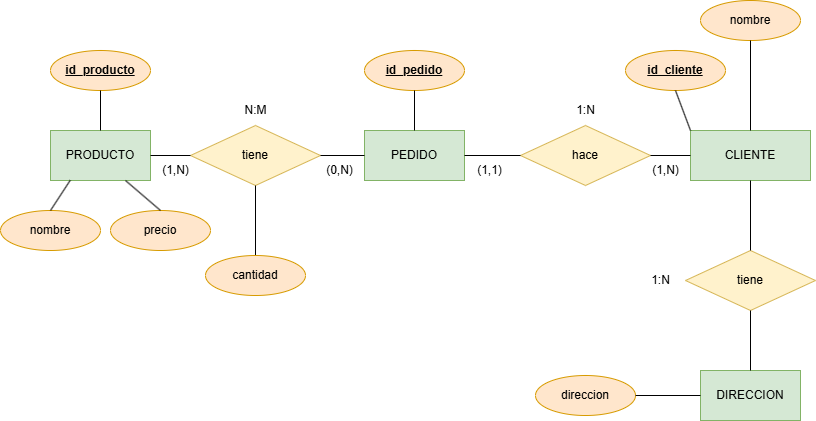

The diagram above was exported from draw.io. Its source (the exported page's mxGraphModel, read from the mxfile embedded in the PNG):
<mxGraphModel dx="528" dy="392" grid="1" gridSize="10" guides="1" tooltips="1" connect="1" arrows="1" fold="1" page="1" pageScale="1" pageWidth="827" pageHeight="1169" math="0" shadow="0">
  <root>
    <mxCell id="0" />
    <mxCell id="1" parent="0" />
    <mxCell id="dbZpCtQka6DdyiftYSC--2" value="PEDIDO" style="html=1;dashed=0;whiteSpace=wrap;fillColor=#d5e8d4;strokeColor=#82b366;" parent="1" vertex="1">
      <mxGeometry x="364" y="560" width="100" height="50" as="geometry" />
    </mxCell>
    <mxCell id="dbZpCtQka6DdyiftYSC--3" value="CLIENTE" style="html=1;dashed=0;whiteSpace=wrap;fillColor=#d5e8d4;strokeColor=#82b366;" parent="1" vertex="1">
      <mxGeometry x="690" y="560" width="120" height="50" as="geometry" />
    </mxCell>
    <mxCell id="dbZpCtQka6DdyiftYSC--4" value="PRODUCTO" style="html=1;dashed=0;whiteSpace=wrap;fillColor=#d5e8d4;strokeColor=#82b366;" parent="1" vertex="1">
      <mxGeometry x="50" y="560" width="100" height="50" as="geometry" />
    </mxCell>
    <mxCell id="dbZpCtQka6DdyiftYSC--5" value="tiene" style="shape=rhombus;html=1;dashed=0;whiteSpace=wrap;perimeter=rhombusPerimeter;fillColor=#fff2cc;strokeColor=#d6b656;" parent="1" vertex="1">
      <mxGeometry x="190" y="555" width="130" height="60" as="geometry" />
    </mxCell>
    <mxCell id="dbZpCtQka6DdyiftYSC--6" value="hace" style="shape=rhombus;html=1;dashed=0;whiteSpace=wrap;perimeter=rhombusPerimeter;fillColor=#fff2cc;strokeColor=#d6b656;" parent="1" vertex="1">
      <mxGeometry x="520" y="555" width="130" height="60" as="geometry" />
    </mxCell>
    <mxCell id="dbZpCtQka6DdyiftYSC--7" value="" style="endArrow=none;html=1;rounded=0;exitX=1;exitY=0.5;exitDx=0;exitDy=0;entryX=0;entryY=0.5;entryDx=0;entryDy=0;" parent="1" source="dbZpCtQka6DdyiftYSC--4" target="dbZpCtQka6DdyiftYSC--5" edge="1">
      <mxGeometry width="50" height="50" relative="1" as="geometry">
        <mxPoint x="390" y="680" as="sourcePoint" />
        <mxPoint x="440" y="630" as="targetPoint" />
      </mxGeometry>
    </mxCell>
    <mxCell id="dbZpCtQka6DdyiftYSC--8" value="" style="endArrow=none;html=1;rounded=0;exitX=1;exitY=0.5;exitDx=0;exitDy=0;entryX=0;entryY=0.5;entryDx=0;entryDy=0;" parent="1" source="dbZpCtQka6DdyiftYSC--5" target="dbZpCtQka6DdyiftYSC--2" edge="1">
      <mxGeometry width="50" height="50" relative="1" as="geometry">
        <mxPoint x="390" y="680" as="sourcePoint" />
        <mxPoint x="440" y="630" as="targetPoint" />
      </mxGeometry>
    </mxCell>
    <mxCell id="dbZpCtQka6DdyiftYSC--9" value="N:M" style="text;html=1;align=center;verticalAlign=middle;resizable=0;points=[];autosize=1;strokeColor=none;fillColor=none;" parent="1" vertex="1">
      <mxGeometry x="230" y="525" width="50" height="30" as="geometry" />
    </mxCell>
    <mxCell id="dbZpCtQka6DdyiftYSC--10" value="" style="endArrow=none;html=1;rounded=0;exitX=1;exitY=0.5;exitDx=0;exitDy=0;entryX=0;entryY=0.5;entryDx=0;entryDy=0;" parent="1" source="dbZpCtQka6DdyiftYSC--2" target="dbZpCtQka6DdyiftYSC--6" edge="1">
      <mxGeometry width="50" height="50" relative="1" as="geometry">
        <mxPoint x="390" y="680" as="sourcePoint" />
        <mxPoint x="440" y="630" as="targetPoint" />
      </mxGeometry>
    </mxCell>
    <mxCell id="dbZpCtQka6DdyiftYSC--11" value="" style="endArrow=none;html=1;rounded=0;entryX=1;entryY=0.5;entryDx=0;entryDy=0;exitX=0;exitY=0.5;exitDx=0;exitDy=0;" parent="1" source="dbZpCtQka6DdyiftYSC--3" target="dbZpCtQka6DdyiftYSC--6" edge="1">
      <mxGeometry width="50" height="50" relative="1" as="geometry">
        <mxPoint x="390" y="680" as="sourcePoint" />
        <mxPoint x="440" y="630" as="targetPoint" />
      </mxGeometry>
    </mxCell>
    <mxCell id="dbZpCtQka6DdyiftYSC--12" value="(1,N)" style="text;html=1;align=center;verticalAlign=middle;resizable=0;points=[];autosize=1;strokeColor=none;fillColor=none;" parent="1" vertex="1">
      <mxGeometry x="640" y="585" width="50" height="30" as="geometry" />
    </mxCell>
    <mxCell id="dbZpCtQka6DdyiftYSC--13" value="1:N" style="text;html=1;align=center;verticalAlign=middle;resizable=0;points=[];autosize=1;strokeColor=none;fillColor=none;" parent="1" vertex="1">
      <mxGeometry x="565" y="525" width="40" height="30" as="geometry" />
    </mxCell>
    <mxCell id="dbZpCtQka6DdyiftYSC--14" value="&lt;u&gt;&lt;b&gt;id_pedido&lt;/b&gt;&lt;/u&gt;" style="ellipse;whiteSpace=wrap;html=1;align=center;fillColor=#ffe6cc;strokeColor=#d79b00;" parent="1" vertex="1">
      <mxGeometry x="364" y="480" width="100" height="40" as="geometry" />
    </mxCell>
    <mxCell id="dbZpCtQka6DdyiftYSC--15" value="&lt;u&gt;&lt;b&gt;id_cliente&lt;/b&gt;&lt;/u&gt;" style="ellipse;whiteSpace=wrap;html=1;align=center;fillColor=#ffe6cc;strokeColor=#d79b00;" parent="1" vertex="1">
      <mxGeometry x="625" y="480" width="100" height="40" as="geometry" />
    </mxCell>
    <mxCell id="dbZpCtQka6DdyiftYSC--16" value="&lt;b&gt;&lt;u&gt;id_producto&lt;/u&gt;&lt;/b&gt;" style="ellipse;whiteSpace=wrap;html=1;align=center;fillColor=#ffe6cc;strokeColor=#d79b00;" parent="1" vertex="1">
      <mxGeometry x="50" y="480" width="100" height="40" as="geometry" />
    </mxCell>
    <mxCell id="dbZpCtQka6DdyiftYSC--19" value="nom&lt;span style=&quot;color: rgba(0, 0, 0, 0); font-family: monospace; font-size: 0px; text-align: start; text-wrap-mode: nowrap;&quot;&gt;%3CmxGraphModel%3E%3Croot%3E%3CmxCell%20id%3D%220%22%2F%3E%3CmxCell%20id%3D%221%22%20parent%3D%220%22%2F%3E%3CmxCell%20id%3D%222%22%20value%3D%22precio%22%20style%3D%22ellipse%3BwhiteSpace%3Dwrap%3Bhtml%3D1%3Balign%3Dcenter%3BfillColor%3D%23ffe6cc%3BstrokeColor%3D%23d79b00%3B%22%20vertex%3D%221%22%20parent%3D%221%22%3E%3CmxGeometry%20x%3D%22300%22%20y%3D%22650%22%20width%3D%22100%22%20height%3D%2240%22%20as%3D%22geometry%22%2F%3E%3C%2FmxCell%3E%3C%2Froot%3E%3C%2FmxGraphModel%3E&lt;/span&gt;&lt;span style=&quot;color: rgba(0, 0, 0, 0); font-family: monospace; font-size: 0px; text-align: start; text-wrap-mode: nowrap;&quot;&gt;%3CmxGraphModel%3E%3Croot%3E%3CmxCell%20id%3D%220%22%2F%3E%3CmxCell%20id%3D%221%22%20parent%3D%220%22%2F%3E%3CmxCell%20id%3D%222%22%20value%3D%22precio%22%20style%3D%22ellipse%3BwhiteSpace%3Dwrap%3Bhtml%3D1%3Balign%3Dcenter%3BfillColor%3D%23ffe6cc%3BstrokeColor%3D%23d79b00%3B%22%20vertex%3D%221%22%20parent%3D%221%22%3E%3CmxGeometry%20x%3D%22300%22%20y%3D%22650%22%20width%3D%22100%22%20height%3D%2240%22%20as%3D%22geometry%22%2F%3E%3C%2FmxCell%3E%3C%2Froot%3E%3C%2FmxGraphModel%3E&lt;/span&gt;bre" style="ellipse;whiteSpace=wrap;html=1;align=center;fillColor=#ffe6cc;strokeColor=#d79b00;" parent="1" vertex="1">
      <mxGeometry y="640" width="100" height="40" as="geometry" />
    </mxCell>
    <mxCell id="dbZpCtQka6DdyiftYSC--20" value="nombre" style="ellipse;whiteSpace=wrap;html=1;align=center;fillColor=#ffe6cc;strokeColor=#d79b00;" parent="1" vertex="1">
      <mxGeometry x="700" y="430" width="100" height="40" as="geometry" />
    </mxCell>
    <mxCell id="dbZpCtQka6DdyiftYSC--21" value="" style="endArrow=none;html=1;rounded=0;exitX=0.5;exitY=0;exitDx=0;exitDy=0;entryX=0.198;entryY=0.994;entryDx=0;entryDy=0;entryPerimeter=0;" parent="1" source="dbZpCtQka6DdyiftYSC--19" target="dbZpCtQka6DdyiftYSC--4" edge="1">
      <mxGeometry width="50" height="50" relative="1" as="geometry">
        <mxPoint x="390" y="570" as="sourcePoint" />
        <mxPoint x="440" y="520" as="targetPoint" />
      </mxGeometry>
    </mxCell>
    <mxCell id="dbZpCtQka6DdyiftYSC--22" value="" style="endArrow=none;html=1;rounded=0;exitX=0.5;exitY=1;exitDx=0;exitDy=0;entryX=0.5;entryY=0;entryDx=0;entryDy=0;" parent="1" source="dbZpCtQka6DdyiftYSC--16" target="dbZpCtQka6DdyiftYSC--4" edge="1">
      <mxGeometry width="50" height="50" relative="1" as="geometry">
        <mxPoint x="390" y="570" as="sourcePoint" />
        <mxPoint x="440" y="520" as="targetPoint" />
      </mxGeometry>
    </mxCell>
    <mxCell id="dbZpCtQka6DdyiftYSC--23" value="" style="endArrow=none;html=1;rounded=0;exitX=0.5;exitY=0;exitDx=0;exitDy=0;entryX=0.5;entryY=1;entryDx=0;entryDy=0;" parent="1" source="dbZpCtQka6DdyiftYSC--2" target="dbZpCtQka6DdyiftYSC--14" edge="1">
      <mxGeometry width="50" height="50" relative="1" as="geometry">
        <mxPoint x="390" y="570" as="sourcePoint" />
        <mxPoint x="440" y="520" as="targetPoint" />
      </mxGeometry>
    </mxCell>
    <mxCell id="dbZpCtQka6DdyiftYSC--24" value="" style="endArrow=none;html=1;rounded=0;exitX=0.5;exitY=0;exitDx=0;exitDy=0;entryX=0.5;entryY=1;entryDx=0;entryDy=0;" parent="1" source="dbZpCtQka6DdyiftYSC--32" target="dbZpCtQka6DdyiftYSC--5" edge="1">
      <mxGeometry width="50" height="50" relative="1" as="geometry">
        <mxPoint x="350" y="650" as="sourcePoint" />
        <mxPoint x="440" y="520" as="targetPoint" />
      </mxGeometry>
    </mxCell>
    <mxCell id="dbZpCtQka6DdyiftYSC--26" value="" style="endArrow=none;html=1;rounded=0;entryX=0;entryY=0;entryDx=0;entryDy=0;exitX=0.5;exitY=1;exitDx=0;exitDy=0;" parent="1" source="dbZpCtQka6DdyiftYSC--15" target="dbZpCtQka6DdyiftYSC--3" edge="1">
      <mxGeometry width="50" height="50" relative="1" as="geometry">
        <mxPoint x="390" y="570" as="sourcePoint" />
        <mxPoint x="440" y="520" as="targetPoint" />
      </mxGeometry>
    </mxCell>
    <mxCell id="dbZpCtQka6DdyiftYSC--27" value="" style="endArrow=none;html=1;rounded=0;exitX=0.5;exitY=1;exitDx=0;exitDy=0;entryX=0.5;entryY=0;entryDx=0;entryDy=0;" parent="1" source="dbZpCtQka6DdyiftYSC--20" target="dbZpCtQka6DdyiftYSC--3" edge="1">
      <mxGeometry width="50" height="50" relative="1" as="geometry">
        <mxPoint x="390" y="570" as="sourcePoint" />
        <mxPoint x="440" y="520" as="targetPoint" />
      </mxGeometry>
    </mxCell>
    <mxCell id="dbZpCtQka6DdyiftYSC--28" value="(1,1)" style="text;html=1;align=center;verticalAlign=middle;resizable=0;points=[];autosize=1;strokeColor=none;fillColor=none;" parent="1" vertex="1">
      <mxGeometry x="464" y="585" width="50" height="30" as="geometry" />
    </mxCell>
    <mxCell id="dbZpCtQka6DdyiftYSC--30" value="(1,N)" style="text;html=1;align=center;verticalAlign=middle;resizable=0;points=[];autosize=1;strokeColor=none;fillColor=none;" parent="1" vertex="1">
      <mxGeometry x="150" y="585" width="50" height="30" as="geometry" />
    </mxCell>
    <mxCell id="dbZpCtQka6DdyiftYSC--31" value="DIRECCION" style="html=1;dashed=0;whiteSpace=wrap;fillColor=#d5e8d4;strokeColor=#82b366;" parent="1" vertex="1">
      <mxGeometry x="700" y="800" width="100" height="50" as="geometry" />
    </mxCell>
    <mxCell id="dbZpCtQka6DdyiftYSC--32" value="cantidad" style="ellipse;whiteSpace=wrap;html=1;align=center;fillColor=#ffe6cc;strokeColor=#d79b00;" parent="1" vertex="1">
      <mxGeometry x="205" y="685" width="100" height="40" as="geometry" />
    </mxCell>
    <mxCell id="dbZpCtQka6DdyiftYSC--34" value="tiene" style="shape=rhombus;html=1;dashed=0;whiteSpace=wrap;perimeter=rhombusPerimeter;fillColor=#fff2cc;strokeColor=#d6b656;" parent="1" vertex="1">
      <mxGeometry x="685" y="680" width="130" height="60" as="geometry" />
    </mxCell>
    <mxCell id="dbZpCtQka6DdyiftYSC--35" value="" style="endArrow=none;html=1;rounded=0;exitX=0.5;exitY=1;exitDx=0;exitDy=0;entryX=0.5;entryY=0;entryDx=0;entryDy=0;" parent="1" source="dbZpCtQka6DdyiftYSC--3" target="dbZpCtQka6DdyiftYSC--34" edge="1">
      <mxGeometry width="50" height="50" relative="1" as="geometry">
        <mxPoint x="760" y="480" as="sourcePoint" />
        <mxPoint x="760" y="570" as="targetPoint" />
      </mxGeometry>
    </mxCell>
    <mxCell id="dbZpCtQka6DdyiftYSC--36" value="" style="endArrow=none;html=1;rounded=0;exitX=0.5;exitY=0;exitDx=0;exitDy=0;entryX=0.5;entryY=1;entryDx=0;entryDy=0;" parent="1" source="dbZpCtQka6DdyiftYSC--31" target="dbZpCtQka6DdyiftYSC--34" edge="1">
      <mxGeometry width="50" height="50" relative="1" as="geometry">
        <mxPoint x="760" y="620" as="sourcePoint" />
        <mxPoint x="760" y="690" as="targetPoint" />
      </mxGeometry>
    </mxCell>
    <mxCell id="dbZpCtQka6DdyiftYSC--37" value="1:N" style="text;html=1;align=center;verticalAlign=middle;resizable=0;points=[];autosize=1;strokeColor=none;fillColor=none;" parent="1" vertex="1">
      <mxGeometry x="640" y="695" width="40" height="30" as="geometry" />
    </mxCell>
    <mxCell id="dbZpCtQka6DdyiftYSC--38" value="precio" style="ellipse;whiteSpace=wrap;html=1;align=center;fillColor=#ffe6cc;strokeColor=#d79b00;" parent="1" vertex="1">
      <mxGeometry x="110" y="640" width="100" height="40" as="geometry" />
    </mxCell>
    <mxCell id="dbZpCtQka6DdyiftYSC--39" value="" style="endArrow=none;html=1;rounded=0;exitX=0.5;exitY=0;exitDx=0;exitDy=0;entryX=0.75;entryY=1;entryDx=0;entryDy=0;" parent="1" source="dbZpCtQka6DdyiftYSC--38" target="dbZpCtQka6DdyiftYSC--4" edge="1">
      <mxGeometry width="50" height="50" relative="1" as="geometry">
        <mxPoint x="70" y="650" as="sourcePoint" />
        <mxPoint x="80" y="620" as="targetPoint" />
      </mxGeometry>
    </mxCell>
    <mxCell id="dbZpCtQka6DdyiftYSC--40" value="(0,N)" style="text;html=1;align=center;verticalAlign=middle;resizable=0;points=[];autosize=1;strokeColor=none;fillColor=none;" parent="1" vertex="1">
      <mxGeometry x="314" y="585" width="50" height="30" as="geometry" />
    </mxCell>
    <mxCell id="dbZpCtQka6DdyiftYSC--41" value="direccion" style="ellipse;whiteSpace=wrap;html=1;align=center;fillColor=#ffe6cc;strokeColor=#d79b00;" parent="1" vertex="1">
      <mxGeometry x="535" y="805" width="100" height="40" as="geometry" />
    </mxCell>
    <mxCell id="dbZpCtQka6DdyiftYSC--42" value="" style="endArrow=none;html=1;rounded=0;exitX=1;exitY=0.5;exitDx=0;exitDy=0;entryX=0;entryY=0.5;entryDx=0;entryDy=0;" parent="1" source="dbZpCtQka6DdyiftYSC--41" target="dbZpCtQka6DdyiftYSC--31" edge="1">
      <mxGeometry width="50" height="50" relative="1" as="geometry">
        <mxPoint x="265" y="695" as="sourcePoint" />
        <mxPoint x="265" y="625" as="targetPoint" />
      </mxGeometry>
    </mxCell>
  </root>
</mxGraphModel>